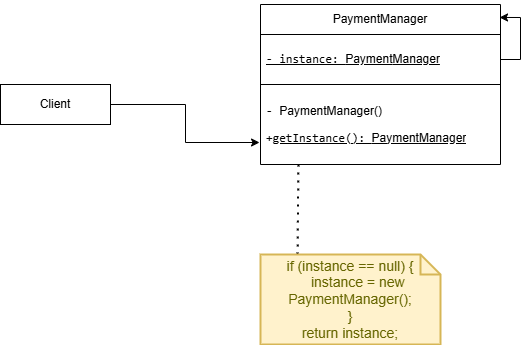

The diagram above was exported from draw.io. Its source (the exported page's mxGraphModel, read from the mxfile embedded in the PNG):
<mxGraphModel dx="872" dy="431" grid="1" gridSize="10" guides="1" tooltips="1" connect="1" arrows="1" fold="1" page="1" pageScale="1" pageWidth="827" pageHeight="1169" math="0" shadow="0">
  <root>
    <mxCell id="0" />
    <mxCell id="1" parent="0" />
    <mxCell id="iTyFW178SX5ZztH8od-J-2" value="&lt;p data-pm-slice=&quot;1 1 [&amp;quot;list&amp;quot;,{&amp;quot;spread&amp;quot;:false,&amp;quot;start&amp;quot;:1541,&amp;quot;end&amp;quot;:1869},&amp;quot;regular_list_item&amp;quot;,{&amp;quot;start&amp;quot;:1541,&amp;quot;end&amp;quot;:1573}]&quot;&gt;PaymentManager&lt;/p&gt;" style="swimlane;fontStyle=0;childLayout=stackLayout;horizontal=1;startSize=30;horizontalStack=0;resizeParent=1;resizeParentMax=0;resizeLast=0;collapsible=1;marginBottom=0;whiteSpace=wrap;html=1;strokeColor=default;" vertex="1" parent="1">
      <mxGeometry x="380" y="90" width="240" height="160" as="geometry">
        <mxRectangle x="380" y="170" width="60" height="30" as="alternateBounds" />
      </mxGeometry>
    </mxCell>
    <mxCell id="iTyFW178SX5ZztH8od-J-3" value="&lt;p data-pm-slice=&quot;1 1 [&amp;quot;list&amp;quot;,{&amp;quot;spread&amp;quot;:false,&amp;quot;start&amp;quot;:1055,&amp;quot;end&amp;quot;:1403},&amp;quot;regular_list_item&amp;quot;,{&amp;quot;start&amp;quot;:1093,&amp;quot;end&amp;quot;:1177},&amp;quot;list&amp;quot;,{&amp;quot;spread&amp;quot;:false,&amp;quot;start&amp;quot;:1113,&amp;quot;end&amp;quot;:1177},&amp;quot;regular_list_item&amp;quot;,{&amp;quot;start&amp;quot;:1113,&amp;quot;end&amp;quot;:1177}]&quot;&gt;&lt;code&gt;- instance:&amp;nbsp;&lt;/code&gt;&lt;span style=&quot;background-color: transparent; color: light-dark(rgb(0, 0, 0), rgb(255, 255, 255));&quot;&gt;Payment&lt;/span&gt;&lt;span style=&quot;background-color: transparent; color: light-dark(rgb(0, 0, 0), rgb(255, 255, 255));&quot;&gt;Manager&lt;/span&gt;&lt;/p&gt;" style="text;strokeColor=default;fillColor=none;align=left;verticalAlign=middle;spacingLeft=4;spacingRight=4;overflow=hidden;points=[[0,0.5],[1,0.5]];portConstraint=eastwest;rotatable=0;whiteSpace=wrap;html=1;fontStyle=4" vertex="1" parent="iTyFW178SX5ZztH8od-J-2">
      <mxGeometry y="30" width="240" height="50" as="geometry" />
    </mxCell>
    <mxCell id="iTyFW178SX5ZztH8od-J-5" style="edgeStyle=orthogonalEdgeStyle;rounded=0;orthogonalLoop=1;jettySize=auto;html=1;exitX=1;exitY=0.5;exitDx=0;exitDy=0;entryX=0.996;entryY=0.081;entryDx=0;entryDy=0;entryPerimeter=0;fontFamily=Helvetica;fontSize=12;fontColor=default;fontStyle=0;horizontal=1;" edge="1" parent="iTyFW178SX5ZztH8od-J-2" source="iTyFW178SX5ZztH8od-J-3" target="iTyFW178SX5ZztH8od-J-2">
      <mxGeometry relative="1" as="geometry" />
    </mxCell>
    <mxCell id="iTyFW178SX5ZztH8od-J-4" value="&lt;p data-pm-slice=&quot;1 1 [&amp;quot;list&amp;quot;,{&amp;quot;spread&amp;quot;:false,&amp;quot;start&amp;quot;:562,&amp;quot;end&amp;quot;:914},&amp;quot;regular_list_item&amp;quot;,{&amp;quot;start&amp;quot;:687,&amp;quot;end&amp;quot;:849},&amp;quot;list&amp;quot;,{&amp;quot;spread&amp;quot;:false,&amp;quot;start&amp;quot;:704,&amp;quot;end&amp;quot;:849},&amp;quot;regular_list_item&amp;quot;,{&amp;quot;start&amp;quot;:704,&amp;quot;end&amp;quot;:770}]&quot;&gt;&lt;code&gt;-&amp;nbsp;&lt;/code&gt;&lt;span style=&quot;background-color: transparent; color: light-dark(rgb(0, 0, 0), rgb(255, 255, 255));&quot;&gt;Payment&lt;/span&gt;&lt;span style=&quot;background-color: transparent; color: light-dark(rgb(0, 0, 0), rgb(255, 255, 255));&quot;&gt;Manager()&lt;/span&gt;&lt;/p&gt;&lt;p data-pm-slice=&quot;1 1 [&amp;quot;list&amp;quot;,{&amp;quot;spread&amp;quot;:false,&amp;quot;start&amp;quot;:562,&amp;quot;end&amp;quot;:914},&amp;quot;regular_list_item&amp;quot;,{&amp;quot;start&amp;quot;:687,&amp;quot;end&amp;quot;:849},&amp;quot;list&amp;quot;,{&amp;quot;spread&amp;quot;:false,&amp;quot;start&amp;quot;:704,&amp;quot;end&amp;quot;:849},&amp;quot;regular_list_item&amp;quot;,{&amp;quot;start&amp;quot;:704,&amp;quot;end&amp;quot;:770}]&quot;&gt;&lt;code&gt;&lt;/code&gt;&lt;/p&gt;&lt;p data-pm-slice=&quot;1 1 [&amp;quot;list&amp;quot;,{&amp;quot;spread&amp;quot;:false,&amp;quot;start&amp;quot;:562,&amp;quot;end&amp;quot;:914},&amp;quot;regular_list_item&amp;quot;,{&amp;quot;start&amp;quot;:687,&amp;quot;end&amp;quot;:849},&amp;quot;list&amp;quot;,{&amp;quot;spread&amp;quot;:false,&amp;quot;start&amp;quot;:704,&amp;quot;end&amp;quot;:849},&amp;quot;regular_list_item&amp;quot;,{&amp;quot;start&amp;quot;:773,&amp;quot;end&amp;quot;:849}]&quot;&gt;&lt;code style=&quot;&quot;&gt;+&lt;u&gt;getInstance():&amp;nbsp;&lt;/u&gt;&lt;/code&gt;&lt;u&gt;&lt;span style=&quot;background-color: transparent; color: light-dark(rgb(0, 0, 0), rgb(255, 255, 255));&quot;&gt;Payment&lt;/span&gt;&lt;span style=&quot;background-color: transparent; color: light-dark(rgb(0, 0, 0), rgb(255, 255, 255));&quot;&gt;Manager&lt;/span&gt;&lt;/u&gt;&lt;/p&gt;" style="text;strokeColor=none;fillColor=none;align=left;verticalAlign=middle;spacingLeft=4;spacingRight=4;overflow=hidden;points=[[0,0.5],[1,0.5]];portConstraint=eastwest;rotatable=0;whiteSpace=wrap;html=1;strokeWidth=14;fontStyle=0" vertex="1" parent="iTyFW178SX5ZztH8od-J-2">
      <mxGeometry y="80" width="240" height="80" as="geometry" />
    </mxCell>
    <mxCell id="iTyFW178SX5ZztH8od-J-6" value="Client" style="rounded=0;whiteSpace=wrap;html=1;strokeColor=default;align=center;verticalAlign=middle;fontFamily=Helvetica;fontSize=12;fontColor=default;fontStyle=0;horizontal=1;fillColor=default;" vertex="1" parent="1">
      <mxGeometry x="120" y="170" width="110" height="40" as="geometry" />
    </mxCell>
    <mxCell id="iTyFW178SX5ZztH8od-J-7" style="edgeStyle=orthogonalEdgeStyle;rounded=0;orthogonalLoop=1;jettySize=auto;html=1;entryX=-0.004;entryY=0.725;entryDx=0;entryDy=0;entryPerimeter=0;fontFamily=Helvetica;fontSize=12;fontColor=default;fontStyle=0;horizontal=1;" edge="1" parent="1" source="iTyFW178SX5ZztH8od-J-6" target="iTyFW178SX5ZztH8od-J-4">
      <mxGeometry relative="1" as="geometry" />
    </mxCell>
    <mxCell id="iTyFW178SX5ZztH8od-J-8" value="" style="endArrow=none;dashed=1;html=1;dashPattern=1 3;strokeWidth=2;rounded=0;fontFamily=Helvetica;fontSize=12;fontColor=default;fontStyle=0;horizontal=1;exitX=0.206;exitY=0;exitDx=0;exitDy=0;exitPerimeter=0;entryX=0.158;entryY=0.975;entryDx=0;entryDy=0;entryPerimeter=0;" edge="1" parent="1" source="iTyFW178SX5ZztH8od-J-9" target="iTyFW178SX5ZztH8od-J-4">
      <mxGeometry width="50" height="50" relative="1" as="geometry">
        <mxPoint x="396.4100000000001" y="320" as="sourcePoint" />
        <mxPoint x="411" y="270" as="targetPoint" />
      </mxGeometry>
    </mxCell>
    <mxCell id="iTyFW178SX5ZztH8od-J-9" value="&lt;div&gt;if (instance == null) {&lt;/div&gt;&lt;div&gt;&amp;nbsp; &amp;nbsp; instance = new PaymentManager();&lt;/div&gt;&lt;div&gt;}&lt;/div&gt;&lt;div&gt;return instance;&lt;/div&gt;" style="shape=note;strokeWidth=2;fontSize=14;size=20;whiteSpace=wrap;html=1;fillColor=#fff2cc;strokeColor=#d6b656;fontColor=#666600;align=center;verticalAlign=middle;fontFamily=Helvetica;fontStyle=0;horizontal=1;" vertex="1" parent="1">
      <mxGeometry x="380" y="340" width="180" height="90" as="geometry" />
    </mxCell>
  </root>
</mxGraphModel>